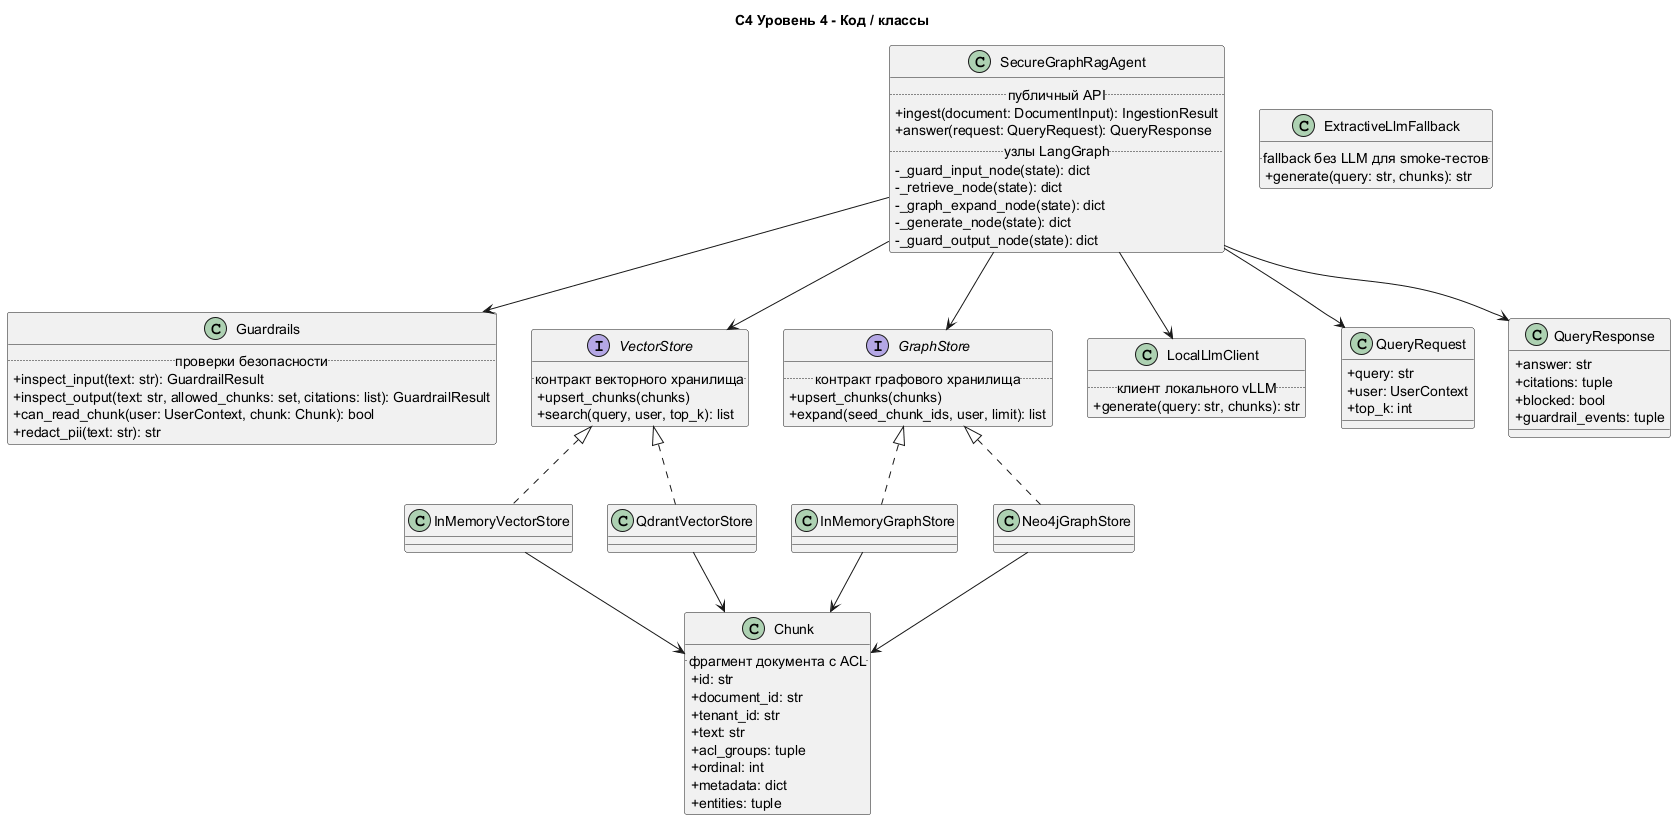

The diagram above was rendered by PlantUML. Its source (embedded in the PNG):
@startuml C4_Code
title C4 Уровень 4 - Код / классы

skinparam classAttributeIconSize 0

class SecureGraphRagAgent {
  .. публичный API ..
  +ingest(document: DocumentInput): IngestionResult
  +answer(request: QueryRequest): QueryResponse
  .. узлы LangGraph ..
  -_guard_input_node(state): dict
  -_retrieve_node(state): dict
  -_graph_expand_node(state): dict
  -_generate_node(state): dict
  -_guard_output_node(state): dict
}

class Guardrails {
  .. проверки безопасности ..
  +inspect_input(text: str): GuardrailResult
  +inspect_output(text: str, allowed_chunks: set, citations: list): GuardrailResult
  +can_read_chunk(user: UserContext, chunk: Chunk): bool
  +redact_pii(text: str): str
}

interface VectorStore {
  .. контракт векторного хранилища ..
  +upsert_chunks(chunks)
  +search(query, user, top_k): list
}

interface GraphStore {
  .. контракт графового хранилища ..
  +upsert_chunks(chunks)
  +expand(seed_chunk_ids, user, limit): list
}

class InMemoryVectorStore
class InMemoryGraphStore
class QdrantVectorStore
class Neo4jGraphStore

class LocalLlmClient {
  .. клиент локального vLLM ..
  +generate(query: str, chunks): str
}

class ExtractiveLlmFallback {
  .. fallback без LLM для smoke-тестов ..
  +generate(query: str, chunks): str
}

class Chunk {
  .. фрагмент документа с ACL ..
  +id: str
  +document_id: str
  +tenant_id: str
  +text: str
  +acl_groups: tuple
  +ordinal: int
  +metadata: dict
  +entities: tuple
}

class QueryRequest {
  +query: str
  +user: UserContext
  +top_k: int
}

class QueryResponse {
  +answer: str
  +citations: tuple
  +blocked: bool
  +guardrail_events: tuple
}

SecureGraphRagAgent --> Guardrails
SecureGraphRagAgent --> VectorStore
SecureGraphRagAgent --> GraphStore
SecureGraphRagAgent --> LocalLlmClient
SecureGraphRagAgent --> QueryRequest
SecureGraphRagAgent --> QueryResponse
VectorStore <|.. InMemoryVectorStore
VectorStore <|.. QdrantVectorStore
GraphStore <|.. InMemoryGraphStore
GraphStore <|.. Neo4jGraphStore
InMemoryVectorStore --> Chunk
InMemoryGraphStore --> Chunk
QdrantVectorStore --> Chunk
Neo4jGraphStore --> Chunk

@enduml